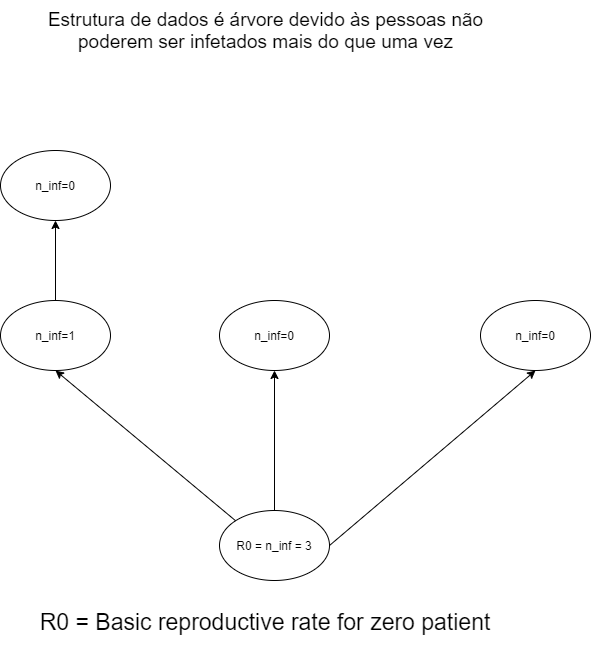

The diagram above was exported from draw.io. Its source (the exported page's mxGraphModel, read from the mxfile embedded in the PNG):
<mxGraphModel dx="1422" dy="794" grid="1" gridSize="10" guides="1" tooltips="1" connect="1" arrows="1" fold="1" page="1" pageScale="1" pageWidth="827" pageHeight="1169" math="0" shadow="0">
  <root>
    <mxCell id="0" />
    <mxCell id="1" parent="0" />
    <mxCell id="8kLZKzWYHd9-n0JmmrmG-14" value="" style="edgeStyle=orthogonalEdgeStyle;rounded=0;orthogonalLoop=1;jettySize=auto;html=1;strokeColor=#000000;" parent="1" source="8kLZKzWYHd9-n0JmmrmG-1" target="8kLZKzWYHd9-n0JmmrmG-13" edge="1">
      <mxGeometry relative="1" as="geometry" />
    </mxCell>
    <mxCell id="8kLZKzWYHd9-n0JmmrmG-1" value="n_inf=1" style="ellipse;whiteSpace=wrap;html=1;" parent="1" vertex="1">
      <mxGeometry x="140" y="470" width="110" height="70" as="geometry" />
    </mxCell>
    <mxCell id="8kLZKzWYHd9-n0JmmrmG-13" value="n_inf=0" style="ellipse;whiteSpace=wrap;html=1;" parent="1" vertex="1">
      <mxGeometry x="140" y="320" width="110" height="70" as="geometry" />
    </mxCell>
    <mxCell id="8kLZKzWYHd9-n0JmmrmG-2" value="R0 = n_inf = 3" style="ellipse;whiteSpace=wrap;html=1;" parent="1" vertex="1">
      <mxGeometry x="359" y="680" width="110" height="70" as="geometry" />
    </mxCell>
    <mxCell id="8kLZKzWYHd9-n0JmmrmG-3" value="n_inf=0" style="ellipse;whiteSpace=wrap;html=1;" parent="1" vertex="1">
      <mxGeometry x="359" y="470" width="110" height="70" as="geometry" />
    </mxCell>
    <mxCell id="8kLZKzWYHd9-n0JmmrmG-4" value="n_inf=0" style="ellipse;whiteSpace=wrap;html=1;" parent="1" vertex="1">
      <mxGeometry x="620" y="470" width="110" height="70" as="geometry" />
    </mxCell>
    <mxCell id="8kLZKzWYHd9-n0JmmrmG-9" value="" style="endArrow=classic;html=1;strokeColor=#000000;exitX=0;exitY=0;exitDx=0;exitDy=0;entryX=0.5;entryY=1;entryDx=0;entryDy=0;" parent="1" source="8kLZKzWYHd9-n0JmmrmG-2" target="8kLZKzWYHd9-n0JmmrmG-1" edge="1">
      <mxGeometry width="50" height="50" relative="1" as="geometry">
        <mxPoint x="390" y="530" as="sourcePoint" />
        <mxPoint x="440" y="480" as="targetPoint" />
      </mxGeometry>
    </mxCell>
    <mxCell id="8kLZKzWYHd9-n0JmmrmG-10" value="" style="endArrow=classic;html=1;strokeColor=#000000;exitX=0.5;exitY=0;exitDx=0;exitDy=0;entryX=0.5;entryY=1;entryDx=0;entryDy=0;" parent="1" source="8kLZKzWYHd9-n0JmmrmG-2" target="8kLZKzWYHd9-n0JmmrmG-3" edge="1">
      <mxGeometry width="50" height="50" relative="1" as="geometry">
        <mxPoint x="430.1091270347399" y="680.001262658471" as="sourcePoint" />
        <mxPoint x="250" y="529.75" as="targetPoint" />
      </mxGeometry>
    </mxCell>
    <mxCell id="8kLZKzWYHd9-n0JmmrmG-11" value="" style="endArrow=classic;html=1;strokeColor=#000000;exitX=1;exitY=0.5;exitDx=0;exitDy=0;entryX=0.5;entryY=1;entryDx=0;entryDy=0;" parent="1" source="8kLZKzWYHd9-n0JmmrmG-2" target="8kLZKzWYHd9-n0JmmrmG-4" edge="1">
      <mxGeometry width="50" height="50" relative="1" as="geometry">
        <mxPoint x="649.1091270347399" y="750.001262658471" as="sourcePoint" />
        <mxPoint x="469" y="599.75" as="targetPoint" />
      </mxGeometry>
    </mxCell>
    <mxCell id="8kLZKzWYHd9-n0JmmrmG-15" value="&lt;font style=&quot;font-size: 23px&quot;&gt;R0 = Basic reproductive rate for zero patient&lt;br&gt;&lt;br&gt;&lt;/font&gt;" style="text;html=1;strokeColor=none;fillColor=none;align=center;verticalAlign=middle;whiteSpace=wrap;rounded=0;" parent="1" vertex="1">
      <mxGeometry x="160" y="790" width="490" height="30" as="geometry" />
    </mxCell>
    <mxCell id="8kLZKzWYHd9-n0JmmrmG-17" value="&lt;font style=&quot;font-size: 19px&quot;&gt;Estrutura de dados é árvore devido às pessoas não poderem ser infetados mais do que uma vez&lt;/font&gt;" style="text;html=1;strokeColor=none;fillColor=none;align=center;verticalAlign=middle;whiteSpace=wrap;rounded=0;" parent="1" vertex="1">
      <mxGeometry x="167.5" y="170" width="475" height="60" as="geometry" />
    </mxCell>
  </root>
</mxGraphModel>